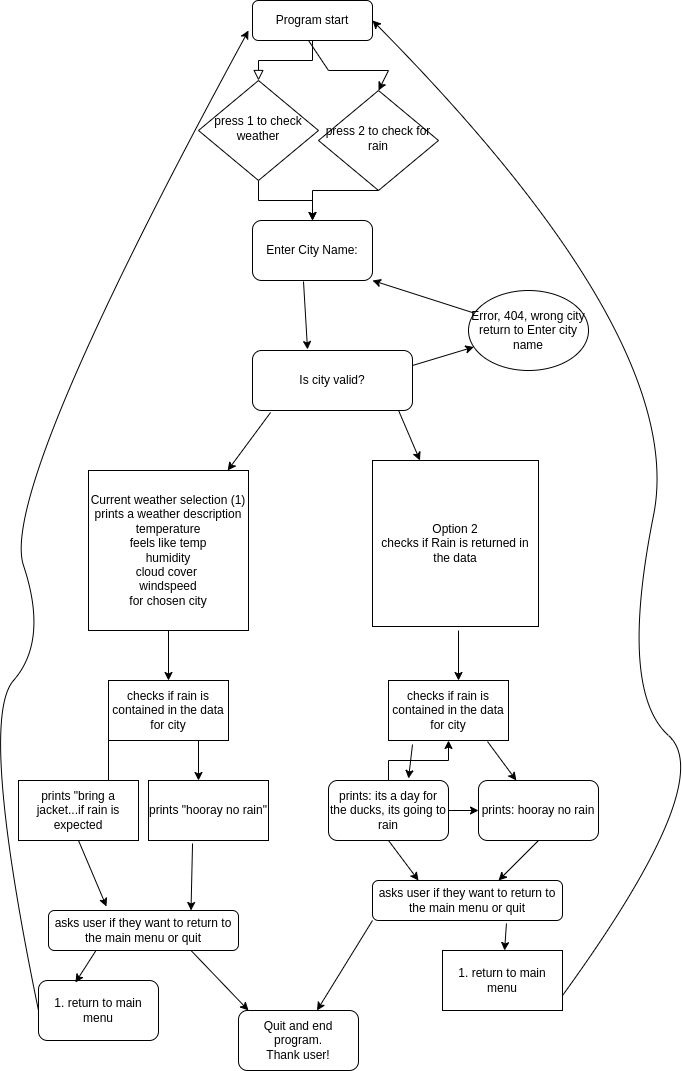

The diagram above was exported from draw.io. Its source (the exported page's mxGraphModel, read from the mxfile embedded in the PNG):
<mxGraphModel dx="1434" dy="777" grid="1" gridSize="10" guides="1" tooltips="1" connect="1" arrows="1" fold="1" page="1" pageScale="1" pageWidth="827" pageHeight="1169" math="0" shadow="0">
  <root>
    <mxCell id="WIyWlLk6GJQsqaUBKTNV-0" />
    <mxCell id="WIyWlLk6GJQsqaUBKTNV-1" parent="WIyWlLk6GJQsqaUBKTNV-0" />
    <mxCell id="WIyWlLk6GJQsqaUBKTNV-2" value="" style="rounded=0;html=1;jettySize=auto;orthogonalLoop=1;fontSize=11;endArrow=block;endFill=0;endSize=8;strokeWidth=1;shadow=0;labelBackgroundColor=none;edgeStyle=orthogonalEdgeStyle;" parent="WIyWlLk6GJQsqaUBKTNV-1" source="WIyWlLk6GJQsqaUBKTNV-3" target="WIyWlLk6GJQsqaUBKTNV-6" edge="1">
      <mxGeometry relative="1" as="geometry" />
    </mxCell>
    <mxCell id="WIyWlLk6GJQsqaUBKTNV-3" value="Program start" style="rounded=1;whiteSpace=wrap;html=1;fontSize=12;glass=0;strokeWidth=1;shadow=0;" parent="WIyWlLk6GJQsqaUBKTNV-1" vertex="1">
      <mxGeometry x="294" y="70" width="120" height="40" as="geometry" />
    </mxCell>
    <mxCell id="LugtbMeYOsDJ7Nf18DvS-3" value="" style="edgeStyle=orthogonalEdgeStyle;rounded=0;orthogonalLoop=1;jettySize=auto;html=1;" edge="1" parent="WIyWlLk6GJQsqaUBKTNV-1" source="WIyWlLk6GJQsqaUBKTNV-6">
      <mxGeometry relative="1" as="geometry">
        <mxPoint x="354" y="290" as="targetPoint" />
      </mxGeometry>
    </mxCell>
    <mxCell id="WIyWlLk6GJQsqaUBKTNV-6" value="press 1 to check weather" style="rhombus;whiteSpace=wrap;html=1;shadow=0;fontFamily=Helvetica;fontSize=12;align=center;strokeWidth=1;spacing=6;spacingTop=-4;" parent="WIyWlLk6GJQsqaUBKTNV-1" vertex="1">
      <mxGeometry x="240" y="150" width="120" height="100" as="geometry" />
    </mxCell>
    <mxCell id="LugtbMeYOsDJ7Nf18DvS-0" value="" style="endArrow=classic;html=1;rounded=0;entryX=0.5;entryY=0;entryDx=0;entryDy=0;" edge="1" parent="WIyWlLk6GJQsqaUBKTNV-1" target="LugtbMeYOsDJ7Nf18DvS-1">
      <mxGeometry width="50" height="50" relative="1" as="geometry">
        <mxPoint x="350" y="110" as="sourcePoint" />
        <mxPoint x="430" y="180" as="targetPoint" />
        <Array as="points">
          <mxPoint x="370" y="140" />
          <mxPoint x="430" y="140" />
        </Array>
      </mxGeometry>
    </mxCell>
    <mxCell id="LugtbMeYOsDJ7Nf18DvS-1" value="press 2 to check for rain" style="rhombus;whiteSpace=wrap;html=1;shadow=0;fontFamily=Helvetica;fontSize=12;align=center;strokeWidth=1;spacing=6;spacingTop=-4;" vertex="1" parent="WIyWlLk6GJQsqaUBKTNV-1">
      <mxGeometry x="360" y="160" width="120" height="100" as="geometry" />
    </mxCell>
    <mxCell id="LugtbMeYOsDJ7Nf18DvS-5" value="" style="edgeStyle=orthogonalEdgeStyle;rounded=0;orthogonalLoop=1;jettySize=auto;html=1;" edge="1" parent="WIyWlLk6GJQsqaUBKTNV-1">
      <mxGeometry relative="1" as="geometry">
        <mxPoint x="420" y="260" as="sourcePoint" />
        <mxPoint x="354" y="290" as="targetPoint" />
      </mxGeometry>
    </mxCell>
    <mxCell id="LugtbMeYOsDJ7Nf18DvS-7" value="Is city valid?" style="rounded=1;whiteSpace=wrap;html=1;" vertex="1" parent="WIyWlLk6GJQsqaUBKTNV-1">
      <mxGeometry x="294" y="420" width="160" height="60" as="geometry" />
    </mxCell>
    <mxCell id="LugtbMeYOsDJ7Nf18DvS-8" value="" style="endArrow=classic;html=1;rounded=0;exitX=1;exitY=0.25;exitDx=0;exitDy=0;" edge="1" parent="WIyWlLk6GJQsqaUBKTNV-1" source="LugtbMeYOsDJ7Nf18DvS-7" target="LugtbMeYOsDJ7Nf18DvS-10">
      <mxGeometry width="50" height="50" relative="1" as="geometry">
        <mxPoint x="630" y="290" as="sourcePoint" />
        <mxPoint x="550" y="300" as="targetPoint" />
      </mxGeometry>
    </mxCell>
    <mxCell id="LugtbMeYOsDJ7Nf18DvS-10" value="Error, 404, wrong city&lt;br&gt;return to Enter city name" style="ellipse;whiteSpace=wrap;html=1;" vertex="1" parent="WIyWlLk6GJQsqaUBKTNV-1">
      <mxGeometry x="510" y="360" width="120" height="80" as="geometry" />
    </mxCell>
    <mxCell id="LugtbMeYOsDJ7Nf18DvS-11" value="Enter City Name:" style="rounded=1;whiteSpace=wrap;html=1;" vertex="1" parent="WIyWlLk6GJQsqaUBKTNV-1">
      <mxGeometry x="294" y="290" width="120" height="60" as="geometry" />
    </mxCell>
    <mxCell id="LugtbMeYOsDJ7Nf18DvS-12" value="" style="endArrow=classic;html=1;rounded=0;exitX=0.425;exitY=1.017;exitDx=0;exitDy=0;exitPerimeter=0;entryX=0.344;entryY=-0.017;entryDx=0;entryDy=0;entryPerimeter=0;" edge="1" parent="WIyWlLk6GJQsqaUBKTNV-1" source="LugtbMeYOsDJ7Nf18DvS-11" target="LugtbMeYOsDJ7Nf18DvS-7">
      <mxGeometry x="0.8705" y="-20" width="50" height="50" relative="1" as="geometry">
        <mxPoint x="390" y="430" as="sourcePoint" />
        <mxPoint x="440" y="380" as="targetPoint" />
        <mxPoint as="offset" />
      </mxGeometry>
    </mxCell>
    <mxCell id="LugtbMeYOsDJ7Nf18DvS-13" value="" style="endArrow=classic;html=1;rounded=0;entryX=1;entryY=1;entryDx=0;entryDy=0;" edge="1" parent="WIyWlLk6GJQsqaUBKTNV-1" source="LugtbMeYOsDJ7Nf18DvS-10" target="LugtbMeYOsDJ7Nf18DvS-11">
      <mxGeometry width="50" height="50" relative="1" as="geometry">
        <mxPoint x="390" y="410" as="sourcePoint" />
        <mxPoint x="440" y="360" as="targetPoint" />
      </mxGeometry>
    </mxCell>
    <mxCell id="LugtbMeYOsDJ7Nf18DvS-15" value="" style="endArrow=classic;html=1;rounded=0;exitX=0.113;exitY=1.033;exitDx=0;exitDy=0;exitPerimeter=0;" edge="1" parent="WIyWlLk6GJQsqaUBKTNV-1" source="LugtbMeYOsDJ7Nf18DvS-7" target="LugtbMeYOsDJ7Nf18DvS-16">
      <mxGeometry width="50" height="50" relative="1" as="geometry">
        <mxPoint x="390" y="530" as="sourcePoint" />
        <mxPoint x="280" y="520" as="targetPoint" />
      </mxGeometry>
    </mxCell>
    <mxCell id="LugtbMeYOsDJ7Nf18DvS-16" value="Current weather selection (1)&lt;br&gt;prints a weather description&lt;br&gt;temperature&lt;br&gt;feels like temp&lt;br&gt;humidity&lt;br&gt;cloud cover&amp;nbsp;&lt;br&gt;windspeed&lt;br&gt;for chosen city" style="whiteSpace=wrap;html=1;aspect=fixed;" vertex="1" parent="WIyWlLk6GJQsqaUBKTNV-1">
      <mxGeometry x="130" y="540" width="160" height="160" as="geometry" />
    </mxCell>
    <mxCell id="LugtbMeYOsDJ7Nf18DvS-17" value="" style="endArrow=classic;html=1;rounded=0;exitX=0.913;exitY=1;exitDx=0;exitDy=0;exitPerimeter=0;" edge="1" parent="WIyWlLk6GJQsqaUBKTNV-1" source="LugtbMeYOsDJ7Nf18DvS-7" target="LugtbMeYOsDJ7Nf18DvS-18">
      <mxGeometry width="50" height="50" relative="1" as="geometry">
        <mxPoint x="390" y="480" as="sourcePoint" />
        <mxPoint x="460" y="520" as="targetPoint" />
      </mxGeometry>
    </mxCell>
    <mxCell id="LugtbMeYOsDJ7Nf18DvS-18" value="Option 2&lt;br&gt;checks if Rain is returned in the data" style="whiteSpace=wrap;html=1;aspect=fixed;" vertex="1" parent="WIyWlLk6GJQsqaUBKTNV-1">
      <mxGeometry x="414" y="530" width="166" height="166" as="geometry" />
    </mxCell>
    <mxCell id="LugtbMeYOsDJ7Nf18DvS-19" value="" style="endArrow=classic;html=1;rounded=0;exitX=0.5;exitY=1;exitDx=0;exitDy=0;" edge="1" parent="WIyWlLk6GJQsqaUBKTNV-1" source="LugtbMeYOsDJ7Nf18DvS-16" target="LugtbMeYOsDJ7Nf18DvS-20">
      <mxGeometry width="50" height="50" relative="1" as="geometry">
        <mxPoint x="390" y="580" as="sourcePoint" />
        <mxPoint x="210" y="740" as="targetPoint" />
      </mxGeometry>
    </mxCell>
    <mxCell id="LugtbMeYOsDJ7Nf18DvS-20" value="checks if rain is contained in the data for city" style="rounded=0;whiteSpace=wrap;html=1;" vertex="1" parent="WIyWlLk6GJQsqaUBKTNV-1">
      <mxGeometry x="150" y="750" width="120" height="60" as="geometry" />
    </mxCell>
    <mxCell id="LugtbMeYOsDJ7Nf18DvS-21" value="" style="endArrow=classic;html=1;rounded=0;exitX=0.5;exitY=1;exitDx=0;exitDy=0;" edge="1" parent="WIyWlLk6GJQsqaUBKTNV-1">
      <mxGeometry width="50" height="50" relative="1" as="geometry">
        <mxPoint x="150" y="810" as="sourcePoint" />
        <mxPoint x="150" y="860" as="targetPoint" />
      </mxGeometry>
    </mxCell>
    <mxCell id="LugtbMeYOsDJ7Nf18DvS-22" value="prints &quot;bring a jacket...if rain is expected" style="rounded=0;whiteSpace=wrap;html=1;" vertex="1" parent="WIyWlLk6GJQsqaUBKTNV-1">
      <mxGeometry x="60" y="850" width="120" height="60" as="geometry" />
    </mxCell>
    <mxCell id="LugtbMeYOsDJ7Nf18DvS-23" value="" style="endArrow=classic;html=1;rounded=0;exitX=0.75;exitY=1;exitDx=0;exitDy=0;" edge="1" parent="WIyWlLk6GJQsqaUBKTNV-1" source="LugtbMeYOsDJ7Nf18DvS-20">
      <mxGeometry width="50" height="50" relative="1" as="geometry">
        <mxPoint x="390" y="930" as="sourcePoint" />
        <mxPoint x="240" y="850" as="targetPoint" />
      </mxGeometry>
    </mxCell>
    <mxCell id="LugtbMeYOsDJ7Nf18DvS-24" value="prints &quot;hooray no rain&quot;&lt;br&gt;" style="rounded=0;whiteSpace=wrap;html=1;" vertex="1" parent="WIyWlLk6GJQsqaUBKTNV-1">
      <mxGeometry x="190" y="850" width="120" height="60" as="geometry" />
    </mxCell>
    <mxCell id="LugtbMeYOsDJ7Nf18DvS-27" value="asks user if they want to return to the main menu or quit&lt;br&gt;" style="rounded=1;whiteSpace=wrap;html=1;" vertex="1" parent="WIyWlLk6GJQsqaUBKTNV-1">
      <mxGeometry x="90" y="980" width="190" height="40" as="geometry" />
    </mxCell>
    <mxCell id="LugtbMeYOsDJ7Nf18DvS-50" style="edgeStyle=orthogonalEdgeStyle;rounded=0;orthogonalLoop=1;jettySize=auto;html=1;" edge="1" parent="WIyWlLk6GJQsqaUBKTNV-1" source="LugtbMeYOsDJ7Nf18DvS-28" target="LugtbMeYOsDJ7Nf18DvS-35">
      <mxGeometry relative="1" as="geometry" />
    </mxCell>
    <mxCell id="LugtbMeYOsDJ7Nf18DvS-51" value="" style="edgeStyle=orthogonalEdgeStyle;rounded=0;orthogonalLoop=1;jettySize=auto;html=1;" edge="1" parent="WIyWlLk6GJQsqaUBKTNV-1" source="LugtbMeYOsDJ7Nf18DvS-28" target="LugtbMeYOsDJ7Nf18DvS-33">
      <mxGeometry relative="1" as="geometry" />
    </mxCell>
    <mxCell id="LugtbMeYOsDJ7Nf18DvS-28" value="prints: its a day for the ducks, its going to rain" style="rounded=1;whiteSpace=wrap;html=1;" vertex="1" parent="WIyWlLk6GJQsqaUBKTNV-1">
      <mxGeometry x="370" y="850" width="120" height="60" as="geometry" />
    </mxCell>
    <mxCell id="LugtbMeYOsDJ7Nf18DvS-29" value="1. return to main menu" style="rounded=1;whiteSpace=wrap;html=1;" vertex="1" parent="WIyWlLk6GJQsqaUBKTNV-1">
      <mxGeometry x="80" y="1050" width="120" height="60" as="geometry" />
    </mxCell>
    <mxCell id="LugtbMeYOsDJ7Nf18DvS-30" value="" style="endArrow=classic;html=1;rounded=0;exitX=0.25;exitY=1;exitDx=0;exitDy=0;entryX=0.308;entryY=0.033;entryDx=0;entryDy=0;entryPerimeter=0;" edge="1" parent="WIyWlLk6GJQsqaUBKTNV-1" source="LugtbMeYOsDJ7Nf18DvS-27" target="LugtbMeYOsDJ7Nf18DvS-29">
      <mxGeometry width="50" height="50" relative="1" as="geometry">
        <mxPoint x="390" y="920" as="sourcePoint" />
        <mxPoint x="440" y="870" as="targetPoint" />
      </mxGeometry>
    </mxCell>
    <mxCell id="LugtbMeYOsDJ7Nf18DvS-31" value="" style="curved=1;endArrow=classic;html=1;rounded=0;exitX=0;exitY=0.5;exitDx=0;exitDy=0;" edge="1" parent="WIyWlLk6GJQsqaUBKTNV-1" source="LugtbMeYOsDJ7Nf18DvS-29">
      <mxGeometry width="50" height="50" relative="1" as="geometry">
        <mxPoint x="390" y="800" as="sourcePoint" />
        <mxPoint x="290" y="100" as="targetPoint" />
        <Array as="points">
          <mxPoint x="20" y="790" />
          <mxPoint x="90" y="710" />
          <mxPoint x="40" y="560" />
        </Array>
      </mxGeometry>
    </mxCell>
    <mxCell id="LugtbMeYOsDJ7Nf18DvS-32" value="" style="endArrow=classic;html=1;rounded=0;exitX=0.5;exitY=1;exitDx=0;exitDy=0;" edge="1" parent="WIyWlLk6GJQsqaUBKTNV-1">
      <mxGeometry width="50" height="50" relative="1" as="geometry">
        <mxPoint x="500" y="700" as="sourcePoint" />
        <mxPoint x="500" y="750" as="targetPoint" />
      </mxGeometry>
    </mxCell>
    <mxCell id="LugtbMeYOsDJ7Nf18DvS-33" value="checks if rain is contained in the data for city" style="rounded=0;whiteSpace=wrap;html=1;" vertex="1" parent="WIyWlLk6GJQsqaUBKTNV-1">
      <mxGeometry x="430" y="750" width="120" height="60" as="geometry" />
    </mxCell>
    <mxCell id="LugtbMeYOsDJ7Nf18DvS-34" value="" style="endArrow=classic;html=1;rounded=0;exitX=0.2;exitY=1.067;exitDx=0;exitDy=0;exitPerimeter=0;entryX=0.667;entryY=-0.033;entryDx=0;entryDy=0;entryPerimeter=0;" edge="1" parent="WIyWlLk6GJQsqaUBKTNV-1" source="LugtbMeYOsDJ7Nf18DvS-33" target="LugtbMeYOsDJ7Nf18DvS-28">
      <mxGeometry width="50" height="50" relative="1" as="geometry">
        <mxPoint x="390" y="800" as="sourcePoint" />
        <mxPoint x="440" y="750" as="targetPoint" />
      </mxGeometry>
    </mxCell>
    <mxCell id="LugtbMeYOsDJ7Nf18DvS-35" value="prints: hooray no rain" style="rounded=1;whiteSpace=wrap;html=1;" vertex="1" parent="WIyWlLk6GJQsqaUBKTNV-1">
      <mxGeometry x="520" y="850" width="120" height="60" as="geometry" />
    </mxCell>
    <mxCell id="LugtbMeYOsDJ7Nf18DvS-36" value="" style="endArrow=classic;html=1;rounded=0;exitX=0.825;exitY=1.017;exitDx=0;exitDy=0;exitPerimeter=0;" edge="1" parent="WIyWlLk6GJQsqaUBKTNV-1" source="LugtbMeYOsDJ7Nf18DvS-33" target="LugtbMeYOsDJ7Nf18DvS-35">
      <mxGeometry width="50" height="50" relative="1" as="geometry">
        <mxPoint x="530" y="820" as="sourcePoint" />
        <mxPoint x="526.04" y="854" as="targetPoint" />
      </mxGeometry>
    </mxCell>
    <mxCell id="LugtbMeYOsDJ7Nf18DvS-37" value="" style="endArrow=classic;html=1;rounded=0;exitX=0.367;exitY=1.05;exitDx=0;exitDy=0;exitPerimeter=0;entryX=0.75;entryY=0;entryDx=0;entryDy=0;" edge="1" parent="WIyWlLk6GJQsqaUBKTNV-1" source="LugtbMeYOsDJ7Nf18DvS-24" target="LugtbMeYOsDJ7Nf18DvS-27">
      <mxGeometry width="50" height="50" relative="1" as="geometry">
        <mxPoint x="390" y="920" as="sourcePoint" />
        <mxPoint x="440" y="870" as="targetPoint" />
      </mxGeometry>
    </mxCell>
    <mxCell id="LugtbMeYOsDJ7Nf18DvS-38" value="" style="endArrow=classic;html=1;rounded=0;exitX=0.5;exitY=1;exitDx=0;exitDy=0;entryX=0.305;entryY=-0.1;entryDx=0;entryDy=0;entryPerimeter=0;" edge="1" parent="WIyWlLk6GJQsqaUBKTNV-1" source="LugtbMeYOsDJ7Nf18DvS-22" target="LugtbMeYOsDJ7Nf18DvS-27">
      <mxGeometry width="50" height="50" relative="1" as="geometry">
        <mxPoint x="390" y="920" as="sourcePoint" />
        <mxPoint x="440" y="870" as="targetPoint" />
      </mxGeometry>
    </mxCell>
    <mxCell id="LugtbMeYOsDJ7Nf18DvS-39" value="" style="endArrow=classic;html=1;rounded=0;exitX=0.5;exitY=1;exitDx=0;exitDy=0;" edge="1" parent="WIyWlLk6GJQsqaUBKTNV-1" source="LugtbMeYOsDJ7Nf18DvS-28">
      <mxGeometry width="50" height="50" relative="1" as="geometry">
        <mxPoint x="430" y="950" as="sourcePoint" />
        <mxPoint x="460" y="950" as="targetPoint" />
      </mxGeometry>
    </mxCell>
    <mxCell id="LugtbMeYOsDJ7Nf18DvS-40" value="" style="endArrow=classic;html=1;rounded=0;exitX=0.5;exitY=1;exitDx=0;exitDy=0;" edge="1" parent="WIyWlLk6GJQsqaUBKTNV-1" source="LugtbMeYOsDJ7Nf18DvS-35">
      <mxGeometry width="50" height="50" relative="1" as="geometry">
        <mxPoint x="580" y="950" as="sourcePoint" />
        <mxPoint x="540" y="950" as="targetPoint" />
      </mxGeometry>
    </mxCell>
    <mxCell id="LugtbMeYOsDJ7Nf18DvS-41" value="asks user if they want to return to the main menu or quit&lt;br&gt;" style="rounded=1;whiteSpace=wrap;html=1;" vertex="1" parent="WIyWlLk6GJQsqaUBKTNV-1">
      <mxGeometry x="414" y="950" width="190" height="40" as="geometry" />
    </mxCell>
    <mxCell id="LugtbMeYOsDJ7Nf18DvS-44" value="" style="endArrow=classic;html=1;rounded=0;exitX=0.705;exitY=1.075;exitDx=0;exitDy=0;exitPerimeter=0;" edge="1" parent="WIyWlLk6GJQsqaUBKTNV-1" source="LugtbMeYOsDJ7Nf18DvS-41" target="LugtbMeYOsDJ7Nf18DvS-45">
      <mxGeometry width="50" height="50" relative="1" as="geometry">
        <mxPoint x="560" y="1070" as="sourcePoint" />
        <mxPoint x="540" y="1070" as="targetPoint" />
      </mxGeometry>
    </mxCell>
    <mxCell id="LugtbMeYOsDJ7Nf18DvS-45" value="1. return to main menu" style="rounded=0;whiteSpace=wrap;html=1;" vertex="1" parent="WIyWlLk6GJQsqaUBKTNV-1">
      <mxGeometry x="484" y="1020" width="120" height="60" as="geometry" />
    </mxCell>
    <mxCell id="LugtbMeYOsDJ7Nf18DvS-46" value="" style="endArrow=classic;html=1;rounded=0;exitX=0;exitY=1;exitDx=0;exitDy=0;" edge="1" parent="WIyWlLk6GJQsqaUBKTNV-1" source="LugtbMeYOsDJ7Nf18DvS-41" target="LugtbMeYOsDJ7Nf18DvS-48">
      <mxGeometry width="50" height="50" relative="1" as="geometry">
        <mxPoint x="390" y="910" as="sourcePoint" />
        <mxPoint x="360" y="1080" as="targetPoint" />
      </mxGeometry>
    </mxCell>
    <mxCell id="LugtbMeYOsDJ7Nf18DvS-47" value="" style="endArrow=classic;html=1;rounded=0;exitX=0.75;exitY=1;exitDx=0;exitDy=0;" edge="1" parent="WIyWlLk6GJQsqaUBKTNV-1" source="LugtbMeYOsDJ7Nf18DvS-27">
      <mxGeometry width="50" height="50" relative="1" as="geometry">
        <mxPoint x="390" y="910" as="sourcePoint" />
        <mxPoint x="290" y="1080" as="targetPoint" />
      </mxGeometry>
    </mxCell>
    <mxCell id="LugtbMeYOsDJ7Nf18DvS-48" value="Quit and end program.&lt;br&gt;Thank user!" style="rounded=1;whiteSpace=wrap;html=1;" vertex="1" parent="WIyWlLk6GJQsqaUBKTNV-1">
      <mxGeometry x="280" y="1080" width="120" height="60" as="geometry" />
    </mxCell>
    <mxCell id="LugtbMeYOsDJ7Nf18DvS-49" value="" style="curved=1;endArrow=classic;html=1;rounded=0;exitX=1;exitY=0.75;exitDx=0;exitDy=0;entryX=1;entryY=0.5;entryDx=0;entryDy=0;" edge="1" parent="WIyWlLk6GJQsqaUBKTNV-1" source="LugtbMeYOsDJ7Nf18DvS-45" target="WIyWlLk6GJQsqaUBKTNV-3">
      <mxGeometry width="50" height="50" relative="1" as="geometry">
        <mxPoint x="390" y="890" as="sourcePoint" />
        <mxPoint x="440" y="840" as="targetPoint" />
        <Array as="points">
          <mxPoint x="760" y="850" />
          <mxPoint x="660" y="760" />
          <mxPoint x="730" y="410" />
        </Array>
      </mxGeometry>
    </mxCell>
  </root>
</mxGraphModel>